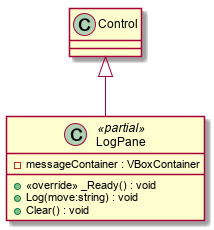

The diagram above was rendered by PlantUML. Its source (embedded in the PNG):
@startuml
class LogPane <<partial>> {
    - messageContainer : VBoxContainer
    + <<override>> _Ready() : void
    + Log(move:string) : void
    + Clear() : void
}
Control <|-- LogPane
@enduml